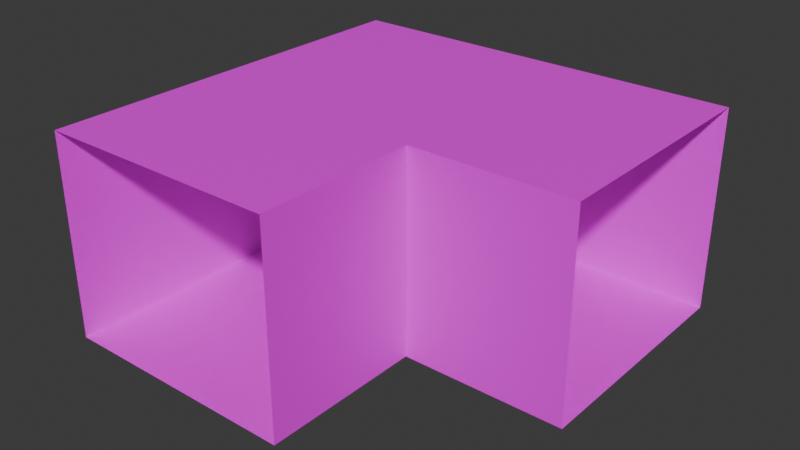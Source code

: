 # Source: crossing_3.blend  (saved by Blender 4.5.90; exported with 4.5.12 LTS)
import bpy
from mathutils import Matrix  # noqa: F401  (used for matrix-valued properties, if any)

bpy.ops.wm.read_factory_settings(use_empty=True)
scene = bpy.context.scene
scene.name = 'Scene'

# ---- collections
col_collection = bpy.data.collections.new('Collection'); scene.collection.children.link(col_collection)

# ---- images (referenced by path relative to the original .blend; pixels are not part of the script)
import os
ASSET_DIR = os.environ.get("B2B_ASSET_DIR", "")  # directory of the original .blend (textures are referenced by path, not embedded)
HERE = os.path.dirname(os.path.abspath(__file__))  # packed textures are extracted next to this script under _unpacked/

def load_image(name, relpath, width, height, colorspace="sRGB"):
    """Load a texture the original file referenced (path relative to the .blend, or extracted next to this script)."""
    p = next((c for c in (os.path.join(HERE, relpath), os.path.join(ASSET_DIR, relpath)) if relpath and os.path.exists(c)), "")
    if p:
        img = bpy.data.images.load(p, check_existing=True)
        img.name = name
    else:  # same state as the original file: an image datablock whose file is absent (Cycles renders it pink)
        img = bpy.data.images.new(name, width, height)
        img.source = "FILE"
        img.filepath = "//" + (relpath or name)
    img.colorspace_settings.name = colorspace
    return img
img_pedestriantunel_dds = load_image('pedestriantunel.dds', 'pedestriantunel.dds', 1024, 1024, 'sRGB')

# ---- materials (node trees are filled in below, after node groups)
mat_material = bpy.data.materials.new('material')

# ---- material node trees
mat_material.use_nodes = True; mat_material.node_tree.nodes.clear()
_N = mat_material.node_tree.nodes; _L = mat_material.node_tree.links
n0 = _N.new('ShaderNodeBsdfPrincipled'); n0.name = 'Principled BSDF'; n0.location = (-200, 100)
n1 = _N.new('ShaderNodeOutputMaterial'); n1.name = 'Material Output'; n1.location = (200, 100)
n2 = _N.new('ShaderNodeTexImage'); n2.name = 'Image Texture'; n2.location = (-490, 80)
n2.image = img_pedestriantunel_dds
_L.new(n0.outputs[0], n1.inputs[0])
_L.new(n2.outputs[0], n0.inputs[0])
n1.is_active_output = True

# ---- world
world_world = bpy.data.worlds.new('World'); scene.world = world_world
world_world.use_nodes = True; world_world.node_tree.nodes.clear()
_N = world_world.node_tree.nodes; _L = world_world.node_tree.links
n0 = _N.new('ShaderNodeOutputWorld'); n0.name = 'World Output'; n0.location = (200, 100)
n1 = _N.new('ShaderNodeBackground'); n1.name = 'Background'; n1.location = (-200, 100)
n1.inputs[0].default_value = (0.05088, 0.05088, 0.05088, 1.0)
_L.new(n1.outputs[0], n0.inputs[0])
n0.is_active_output = True
world_world.color = (0.05088, 0.05088, 0.05088)
world_world.sun_shadow_jitter_overblur = 0.0

# ---- meshes
me_plane_007 = bpy.data.meshes.new('Plane.007')
me_plane_007.from_pydata([(1.5, -3.5, -7.6), (1.5, -3.5, -5.1), (1.5, -1.5, -7.6), (1.5, -1.5, -5.1), (-1.5, -1.5, -5.1), (-1.5, -1.5, -7.6), (-1.5, -3.5, -5.1), (-1.5, -3.5, -7.6)], [], [(0, 1, 3, 2), (7, 5, 4, 6), (6, 4, 3, 1), (7, 0, 2, 5)])
_uv = me_plane_007.uv_layers.new(name='UVMap')
_uv.uv.foreach_set('vector', [0.5558, 0.6621, 0.5558, 1.0, 0.3339, 1.0, 0.3339, 0.6621, 0.5558, 0.6621, 0.3339, 0.6621, 0.3339, 1.0, 0.5558, 1.0, 0.1101, 0.661, 0.3362, 0.661, 0.3362, 0.3402, 0.1101, 0.3402, 0.1101, 0.661, 0.1101, 0.3402, 0.3362, 0.3402, 0.3362, 0.661])
me_plane_007.materials.append(mat_material)
me_plane_007.update()
me_plane_014 = bpy.data.meshes.new('Plane.014')
me_plane_014.from_pydata([(1.5, -3.5, -7.6), (1.5, -3.5, -5.1), (1.5, -1.5, -7.6), (1.5, -1.5, -5.1), (-1.5, -1.5, -5.1), (-1.5, -1.5, -7.6), (-1.5, -3.5, -5.1), (-1.5, -3.5, -7.6)], [], [(0, 1, 3, 2), (7, 5, 4, 6), (6, 4, 3, 1), (7, 0, 2, 5)])
_uv = me_plane_014.uv_layers.new(name='UVMap')
_uv.uv.foreach_set('vector', [0.5558, 0.6621, 0.5558, 1.0, 0.3339, 1.0, 0.3339, 0.6621, 0.5558, 0.6621, 0.3339, 0.6621, 0.3339, 1.0, 0.5558, 1.0, 0.1101, 0.661, 0.3362, 0.661, 0.3362, 0.3402, 0.1101, 0.3402, 0.1101, 0.661, 0.1101, 0.3402, 0.3362, 0.3402, 0.3362, 0.661])
me_plane_014.materials.append(mat_material)
me_plane_014.update()
me_plane_001 = bpy.data.meshes.new('Plane.001')
me_plane_001.from_pydata([(1.5, 1.5, -7.2), (1.5, 1.5, -4.7), (1.5, -1.5, -4.7), (1.5, -0.5, -4.7), (1.5, -0.5, -7.2), (-1.5, -1.5, -4.7), (1.5, -1.5, -7.2), (-1.5, -1.5, -7.2), (-1.5, 1.5, -4.7), (-1.5, 1.5, -7.2), (-0.5, 1.5, -4.7), (-0.5, 1.5, -7.2)], [], [(0, 4, 3, 1), (4, 6, 2, 3), (1, 2, 5, 8), (0, 9, 7, 6), (0, 1, 10, 11), (11, 10, 8, 9)])
_uv = me_plane_001.uv_layers.new(name='UVMap')
_uv.uv.foreach_set('vector', [0.5558, 0.6621, 0.3339, 0.6621, 0.3339, 1.0, 0.5558, 1.0, 0.4448, 0.6621, 0.3339, 0.6621, 0.3339, 1.0, 0.4448, 1.0, 0.2758, 0.3419, 0.2758, 0.6628, 0.6285, 0.6628, 0.6285, 0.3419, 0.2758, 0.3419, 0.6285, 0.3419, 0.6285, 0.6628, 0.2758, 0.6628, 0.5558, 0.6621, 0.5558, 1.0, 0.3339, 1.0, 0.3339, 0.6621, 0.4448, 0.6621, 0.4448, 1.0, 0.3339, 1.0, 0.3339, 0.6621])
me_plane_001.materials.append(mat_material)
me_plane_001.update()

# ---- objects
ob_entry_1 = bpy.data.objects.new('entry_1', me_plane_007)
ob_entry_2 = bpy.data.objects.new('entry_2', me_plane_014)
ob_cross = bpy.data.objects.new('cross', me_plane_001)

# ---- transforms, parenting, visibility, modifiers, constraints
ob_entry_1.location = (0.0, 0.0, 0.4)
ob_entry_2.location = (0.0, 0.0, 0.4)
ob_entry_2.rotation_euler = (0.0, -0.0, 1.571)
ob_cross.location = (0.0, 0.0, 0.0)
ob_cross.rotation_euler = (0.0, -0.0, 1.571)

# ---- collection membership
col_collection.objects.link(ob_entry_1)
col_collection.objects.link(ob_entry_2)
col_collection.objects.link(ob_cross)

# ---- scene / render settings (as saved in the file)
scene.frame_start = 1; scene.frame_end = 250; scene.frame_set(3)
scene.render.engine = 'BLENDER_EEVEE_NEXT'
bpy.context.view_layer.update()

# ---- added for rendering (the .blend has no active camera and no usable light): camera, sun
cam_auto = bpy.data.cameras.new('AutoCamera')
cam_auto.lens = 50.0
cam_auto.sensor_width = 36.0
cam_auto.clip_end = 1000.0
ob_auto_camera = bpy.data.objects.new('AutoCamera', cam_auto)
scene.collection.objects.link(ob_auto_camera)
ob_auto_camera.location = (7.93919, -9.32702, -0.398651)
ob_auto_camera.rotation_euler = (1.09748, -7.21219e-08, 0.694738)
scene.camera = ob_auto_camera
light_auto_sun = bpy.data.lights.new('AutoSun', 'SUN')
light_auto_sun.energy = 3.0
light_auto_sun.angle = 0.0523599
ob_auto_sun = bpy.data.objects.new('AutoSun', light_auto_sun)
scene.collection.objects.link(ob_auto_sun)
ob_auto_sun.rotation_euler = (0.872665, 0.174533, 0.523599)
bpy.context.view_layer.update()
